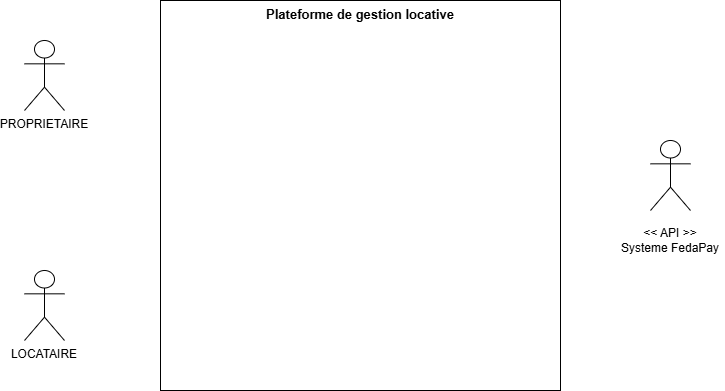

The diagram above was exported from draw.io. Its source (the exported page's mxGraphModel, read from the mxfile embedded in the PNG):
<mxGraphModel dx="1111" dy="571" grid="1" gridSize="10" guides="1" tooltips="1" connect="1" arrows="1" fold="1" page="1" pageScale="1" pageWidth="827" pageHeight="1169" math="0" shadow="0">
  <root>
    <mxCell id="0" />
    <mxCell id="1" parent="0" />
    <mxCell id="84cl8wxCgdzw1XY0QbFj-1" parent="1" style="rounded=0;whiteSpace=wrap;html=1;verticalAlign=top;align=center;fillColor=none;strokeColor=#000000;fontStyle=1;fontSize=13;" value="Plateforme de gestion locative" vertex="1">
      <mxGeometry height="390" width="400" x="530" y="340" as="geometry" />
    </mxCell>
    <mxCell id="84cl8wxCgdzw1XY0QbFj-2" parent="1" style="shape=umlActor;whiteSpace=wrap;html=1;verticalLabelPosition=bottom;verticalAlign=top;outlineConnect=0;fillColor=#ffffff;strokeColor=#000000;" value="PROPRIETAIRE" vertex="1">
      <mxGeometry height="70" width="40" x="394" y="380" as="geometry" />
    </mxCell>
    <mxCell id="84cl8wxCgdzw1XY0QbFj-3" parent="1" style="shape=umlActor;whiteSpace=wrap;html=1;verticalLabelPosition=bottom;verticalAlign=top;outlineConnect=0;fillColor=#ffffff;strokeColor=#000000;" value="LOCATAIRE" vertex="1">
      <mxGeometry height="70" width="40" x="394" y="610" as="geometry" />
    </mxCell>
    <mxCell id="84cl8wxCgdzw1XY0QbFj-4" parent="1" style="shape=umlActor;whiteSpace=wrap;html=1;verticalLabelPosition=bottom;verticalAlign=top;outlineConnect=0;fillColor=#ffffff;strokeColor=#000000;" value="" vertex="1">
      <mxGeometry height="70" width="40" x="1020" y="480" as="geometry" />
    </mxCell>
    <mxCell id="XLn4FLVkwIwIPenPSxQ4-2" parent="1" style="text;html=1;whiteSpace=wrap;strokeColor=none;fillColor=none;align=center;verticalAlign=middle;rounded=0;" value="&amp;lt;&amp;lt; API &amp;gt;&amp;gt;&lt;div&gt;Systeme FedaPay&lt;/div&gt;" vertex="1">
      <mxGeometry height="60" width="110" x="985" y="550" as="geometry" />
    </mxCell>
  </root>
</mxGraphModel>